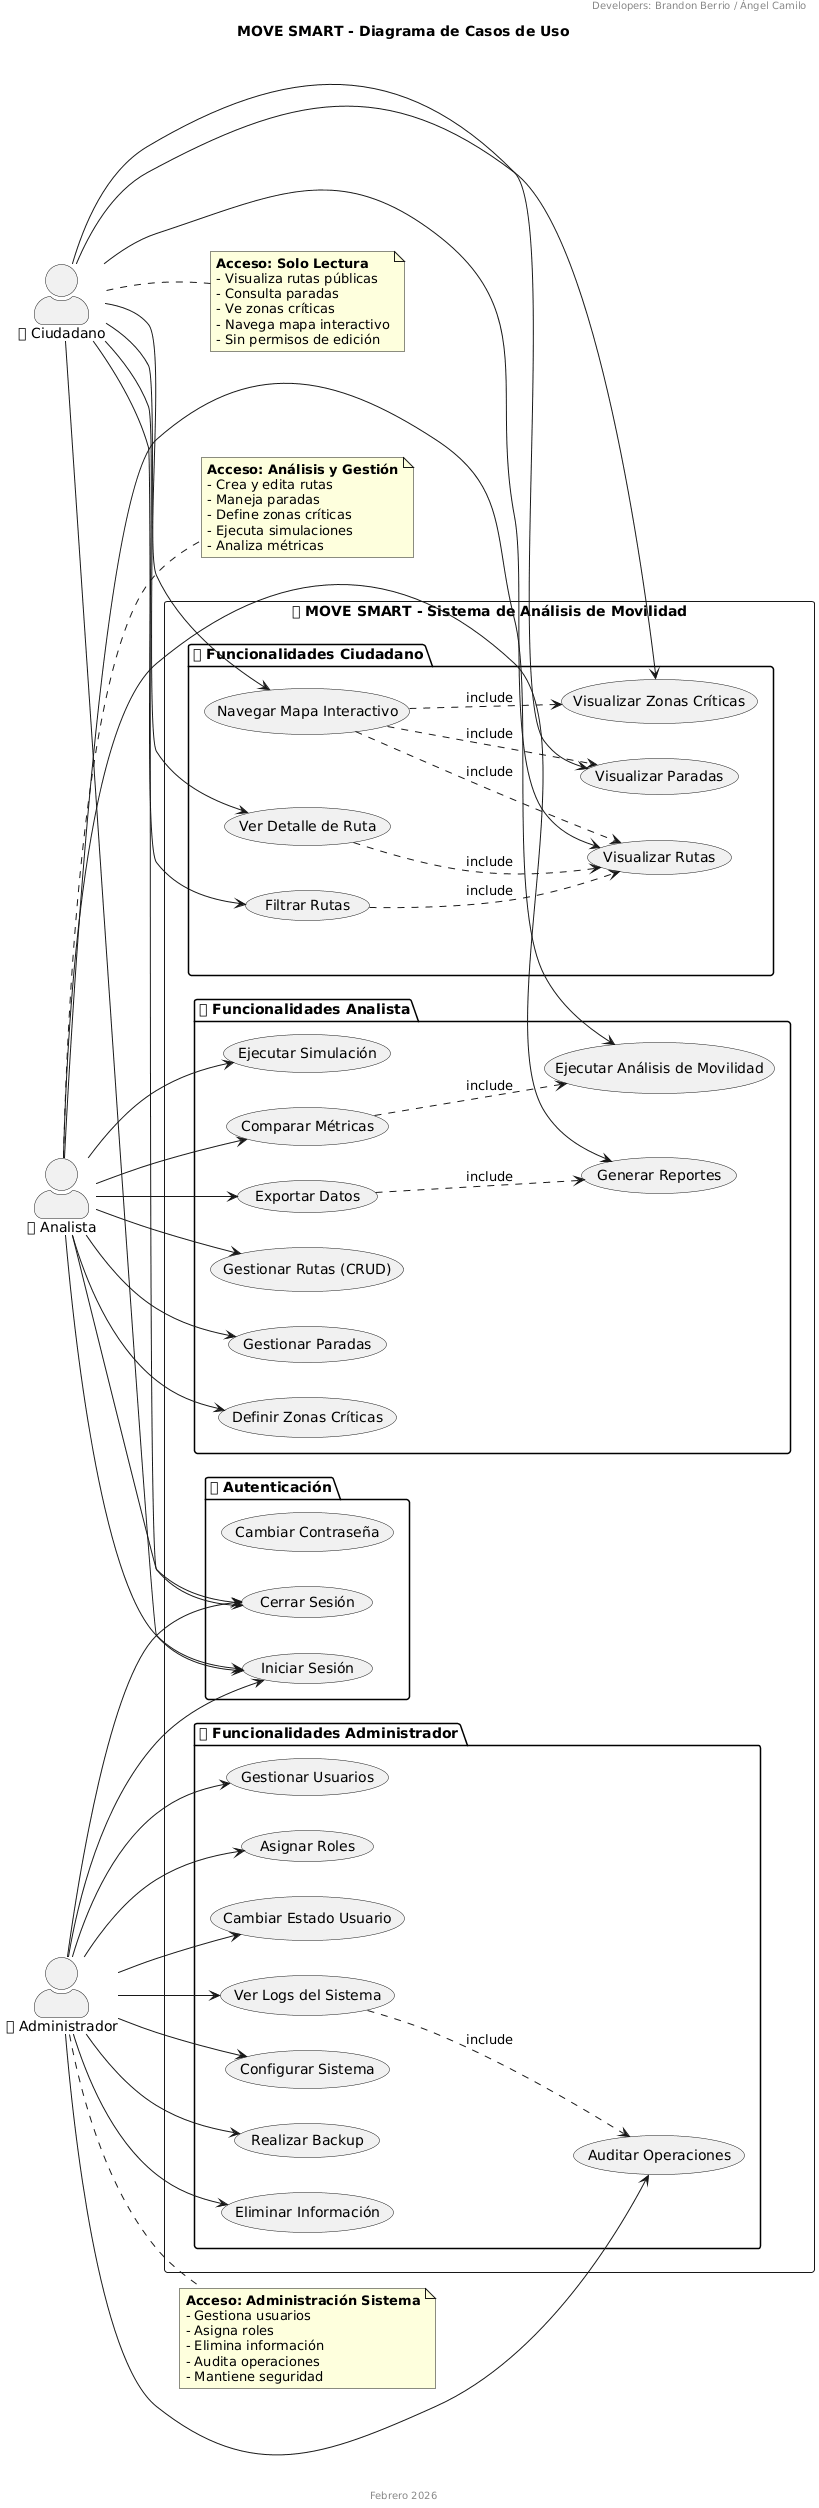

The diagram above was rendered by PlantUML. Its source (embedded in the PNG):
@startuml
title MOVE SMART - Diagrama de Casos de Uso
header Product Owner: Brandon Berrio / Ángel Camilo
header Developers: Brandon Berrio / Ángel Camilo
footer Febrero 2026

left to right direction
skinparam actorStyle awesome

' =========================
' ACTORES
' =========================
actor "👥 Ciudadano" as Ciudadano
actor "👤 Analista" as Analista
actor "👑 Administrador" as Administrador

' =========================
' SISTEMA
' =========================
rectangle "🗺 MOVE SMART - Sistema de Análisis de Movilidad" {

  package "🔐 Autenticación" {
    usecase UC_LOGIN as "Iniciar Sesión"
    usecase UC_LOGOUT as "Cerrar Sesión"
    usecase UC_CHPWD as "Cambiar Contraseña"
  }

  package "👥 Funcionalidades Ciudadano" {
    usecase UC_VER_RUTAS as "Visualizar Rutas"
    usecase UC_VER_PARADAS as "Visualizar Paradas"
    usecase UC_VER_ZONAS as "Visualizar Zonas Críticas"
    usecase UC_MAPA as "Navegar Mapa Interactivo"
    usecase UC_FILTRAR as "Filtrar Rutas"
    usecase UC_DETALLE as "Ver Detalle de Ruta"
  }

  package "👤 Funcionalidades Analista" {
    usecase UC_CRUD_RUTA as "Gestionar Rutas (CRUD)"
    usecase UC_PARADAS as "Gestionar Paradas"
    usecase UC_ZONAS as "Definir Zonas Críticas"
    usecase UC_ANALISIS as "Ejecutar Análisis de Movilidad"
    usecase UC_SIMULACION as "Ejecutar Simulación"
    usecase UC_METRICAS as "Comparar Métricas"
    usecase UC_REPORTES as "Generar Reportes"
    usecase UC_EXPORTAR as "Exportar Datos"
  }

  package "👑 Funcionalidades Administrador" {
    usecase UC_USUARIOS as "Gestionar Usuarios"
    usecase UC_ROLES as "Asignar Roles"
    usecase UC_ESTADO as "Cambiar Estado Usuario"
    usecase UC_AUDITORIA as "Auditar Operaciones"
    usecase UC_LOGS as "Ver Logs del Sistema"
    usecase UC_CONFIG as "Configurar Sistema"
    usecase UC_BACKUP as "Realizar Backup"
    usecase UC_DELETE as "Eliminar Información"
  }
}

' =========================
' RELACIONES
' =========================
Ciudadano --> UC_LOGIN
Ciudadano --> UC_VER_RUTAS
Ciudadano --> UC_VER_PARADAS
Ciudadano --> UC_VER_ZONAS
Ciudadano --> UC_MAPA
Ciudadano --> UC_FILTRAR
Ciudadano --> UC_DETALLE
Ciudadano --> UC_LOGOUT

Analista --> UC_LOGIN
Analista --> UC_CRUD_RUTA
Analista --> UC_PARADAS
Analista --> UC_ZONAS
Analista --> UC_ANALISIS
Analista --> UC_SIMULACION
Analista --> UC_METRICAS
Analista --> UC_REPORTES
Analista --> UC_EXPORTAR
Analista --> UC_LOGOUT

Administrador --> UC_LOGIN
Administrador --> UC_USUARIOS
Administrador --> UC_ROLES
Administrador --> UC_ESTADO
Administrador --> UC_AUDITORIA
Administrador --> UC_LOGS
Administrador --> UC_CONFIG
Administrador --> UC_BACKUP
Administrador --> UC_DELETE
Administrador --> UC_LOGOUT

' =========================
' INCLUDE / EXTEND
' =========================
UC_FILTRAR ..> UC_VER_RUTAS : include
UC_DETALLE ..> UC_VER_RUTAS : include
UC_MAPA ..> UC_VER_RUTAS : include
UC_MAPA ..> UC_VER_PARADAS : include
UC_MAPA ..> UC_VER_ZONAS : include
UC_EXPORTAR ..> UC_REPORTES : include
UC_METRICAS ..> UC_ANALISIS : include
UC_LOGS ..> UC_AUDITORIA : include

' =========================
' NOTAS DE ACTORES
' =========================
note right of Ciudadano
  **Acceso: Solo Lectura**
  - Visualiza rutas públicas
  - Consulta paradas
  - Ve zonas críticas
  - Navega mapa interactivo
  - Sin permisos de edición
end note

note right of Analista
  **Acceso: Análisis y Gestión**
  - Crea y edita rutas
  - Maneja paradas
  - Define zonas críticas
  - Ejecuta simulaciones
  - Analiza métricas
end note

note right of Administrador
  **Acceso: Administración Sistema**
  - Gestiona usuarios
  - Asigna roles
  - Elimina información
  - Audita operaciones
  - Mantiene seguridad
end note
@enduml